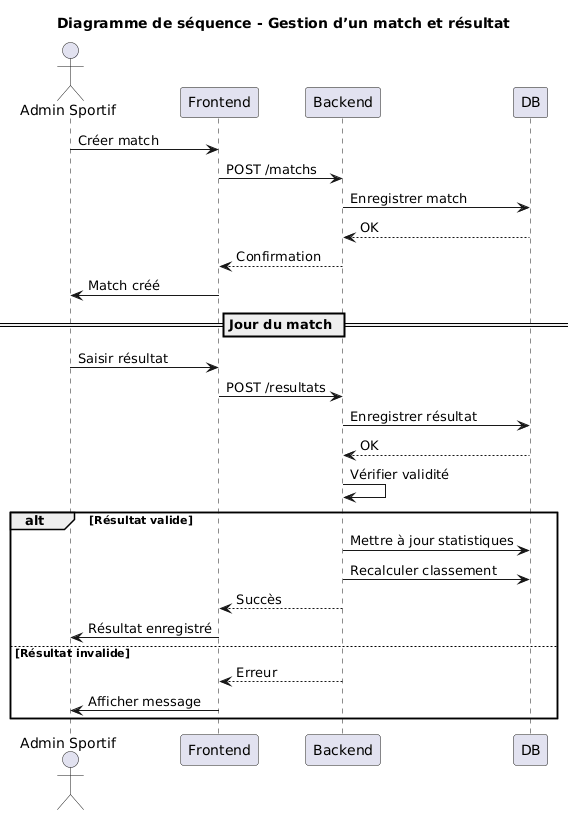

The diagram above was rendered by PlantUML. Its source (embedded in the PNG):
@startuml
title Diagramme de séquence - Gestion d’un match et résultat

actor "Admin Sportif" as Admin
participant Frontend
participant Backend
participant DB

Admin -> Frontend : Créer match

Frontend -> Backend : POST /matchs

Backend -> DB : Enregistrer match
DB --> Backend : OK

Backend --> Frontend : Confirmation
Frontend -> Admin : Match créé

== Jour du match ==

Admin -> Frontend : Saisir résultat

Frontend -> Backend : POST /resultats

Backend -> DB : Enregistrer résultat
DB --> Backend : OK

Backend -> Backend : Vérifier validité

alt Résultat valide

  Backend -> DB : Mettre à jour statistiques

  Backend -> DB : Recalculer classement

  Backend --> Frontend : Succès

  Frontend -> Admin : Résultat enregistré

else Résultat invalide

  Backend --> Frontend : Erreur
  Frontend -> Admin : Afficher message

end
@enduml